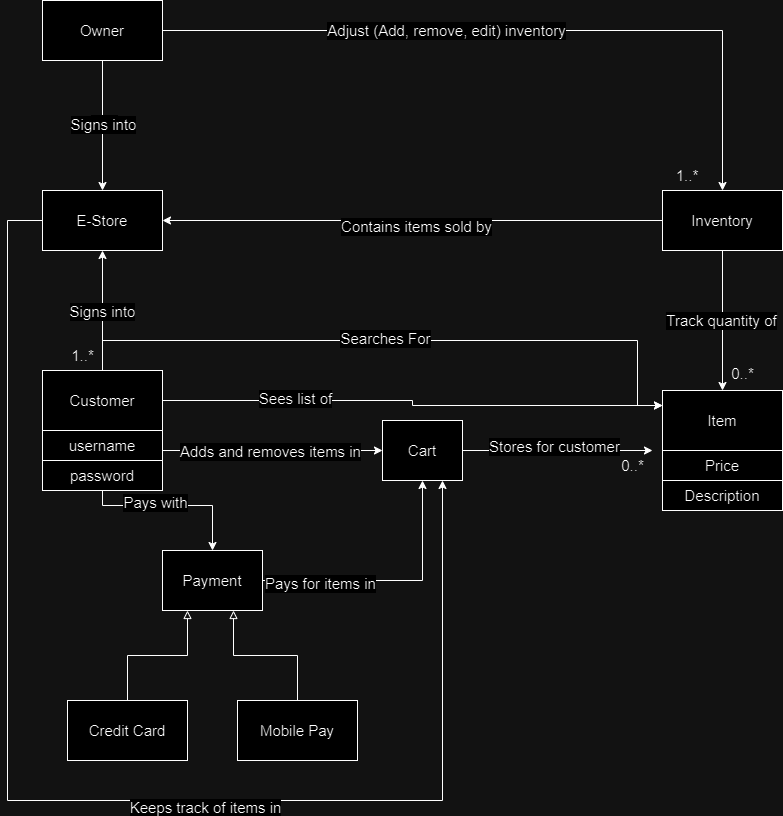

The diagram above was exported from draw.io. Its source (the exported page's mxGraphModel, read from the mxfile embedded in the PNG):
<mxGraphModel dx="794" dy="452" grid="1" gridSize="10" guides="1" tooltips="1" connect="1" arrows="1" fold="1" page="1" pageScale="1" pageWidth="850" pageHeight="1100" math="0" shadow="0">
  <root>
    <mxCell id="0" />
    <mxCell id="1" parent="0" />
    <mxCell id="VR5Ibq5S--o1i5tZx1GN-5" style="edgeStyle=orthogonalEdgeStyle;rounded=0;orthogonalLoop=1;jettySize=auto;html=1;entryX=0.75;entryY=1;entryDx=0;entryDy=0;" parent="1" source="XhXA3X0q6nHeQGD4hIW0-1" target="XhXA3X0q6nHeQGD4hIW0-4" edge="1">
      <mxGeometry relative="1" as="geometry">
        <Array as="points">
          <mxPoint x="20" y="290" />
          <mxPoint x="20" y="870" />
          <mxPoint x="455" y="870" />
        </Array>
      </mxGeometry>
    </mxCell>
    <mxCell id="VR5Ibq5S--o1i5tZx1GN-7" value="&lt;font style=&quot;font-size: 15px;&quot;&gt;Keeps track of items in&lt;/font&gt;" style="edgeLabel;html=1;align=center;verticalAlign=middle;resizable=0;points=[];" parent="VR5Ibq5S--o1i5tZx1GN-5" vertex="1" connectable="0">
      <mxGeometry x="0.1854" y="-6" relative="1" as="geometry">
        <mxPoint as="offset" />
      </mxGeometry>
    </mxCell>
    <mxCell id="XhXA3X0q6nHeQGD4hIW0-1" value="E-Store" style="whiteSpace=wrap;html=1;fontSize=15;" parent="1" vertex="1">
      <mxGeometry x="55" y="260" width="120" height="60" as="geometry" />
    </mxCell>
    <mxCell id="XhXA3X0q6nHeQGD4hIW0-14" style="edgeStyle=orthogonalEdgeStyle;rounded=0;orthogonalLoop=1;jettySize=auto;html=1;exitX=0.5;exitY=0;exitDx=0;exitDy=0;entryX=0.5;entryY=1;entryDx=0;entryDy=0;fontSize=15;" parent="1" source="XhXA3X0q6nHeQGD4hIW0-2" target="XhXA3X0q6nHeQGD4hIW0-1" edge="1">
      <mxGeometry relative="1" as="geometry" />
    </mxCell>
    <mxCell id="XhXA3X0q6nHeQGD4hIW0-15" value="Signs into" style="edgeLabel;html=1;align=center;verticalAlign=middle;resizable=0;points=[];fontSize=15;" parent="XhXA3X0q6nHeQGD4hIW0-14" connectable="0" vertex="1">
      <mxGeometry x="0.0063" y="1" relative="1" as="geometry">
        <mxPoint as="offset" />
      </mxGeometry>
    </mxCell>
    <mxCell id="XhXA3X0q6nHeQGD4hIW0-23" style="edgeStyle=orthogonalEdgeStyle;rounded=0;orthogonalLoop=1;jettySize=auto;html=1;exitX=1;exitY=1;exitDx=0;exitDy=0;fontSize=15;" parent="1" source="XhXA3X0q6nHeQGD4hIW0-20" target="XhXA3X0q6nHeQGD4hIW0-4" edge="1">
      <mxGeometry relative="1" as="geometry">
        <Array as="points">
          <mxPoint x="205" y="520" />
          <mxPoint x="205" y="520" />
        </Array>
      </mxGeometry>
    </mxCell>
    <mxCell id="XhXA3X0q6nHeQGD4hIW0-24" value="Adds and removes items in" style="edgeLabel;html=1;align=center;verticalAlign=middle;resizable=0;points=[];fontSize=15;" parent="XhXA3X0q6nHeQGD4hIW0-23" connectable="0" vertex="1">
      <mxGeometry x="0.0206" y="1" relative="1" as="geometry">
        <mxPoint y="1" as="offset" />
      </mxGeometry>
    </mxCell>
    <mxCell id="VR5Ibq5S--o1i5tZx1GN-1" style="edgeStyle=orthogonalEdgeStyle;rounded=0;orthogonalLoop=1;jettySize=auto;html=1;entryX=0;entryY=0.25;entryDx=0;entryDy=0;" parent="1" source="XhXA3X0q6nHeQGD4hIW0-2" target="XhXA3X0q6nHeQGD4hIW0-3" edge="1">
      <mxGeometry relative="1" as="geometry">
        <Array as="points">
          <mxPoint x="115" y="410" />
          <mxPoint x="650" y="410" />
          <mxPoint x="650" y="475" />
        </Array>
      </mxGeometry>
    </mxCell>
    <mxCell id="VR5Ibq5S--o1i5tZx1GN-2" value="&lt;font style=&quot;font-size: 15px;&quot;&gt;Searches For&lt;/font&gt;" style="edgeLabel;html=1;align=center;verticalAlign=middle;resizable=0;points=[];" parent="VR5Ibq5S--o1i5tZx1GN-1" vertex="1" connectable="0">
      <mxGeometry x="-0.0473" y="3" relative="1" as="geometry">
        <mxPoint as="offset" />
      </mxGeometry>
    </mxCell>
    <mxCell id="VR5Ibq5S--o1i5tZx1GN-3" style="edgeStyle=orthogonalEdgeStyle;rounded=0;orthogonalLoop=1;jettySize=auto;html=1;entryX=0;entryY=0.25;entryDx=0;entryDy=0;" parent="1" source="XhXA3X0q6nHeQGD4hIW0-2" target="XhXA3X0q6nHeQGD4hIW0-3" edge="1">
      <mxGeometry relative="1" as="geometry" />
    </mxCell>
    <mxCell id="VR5Ibq5S--o1i5tZx1GN-4" value="&lt;font style=&quot;font-size: 15px;&quot;&gt;Sees list of&lt;/font&gt;" style="edgeLabel;html=1;align=center;verticalAlign=middle;resizable=0;points=[];" parent="VR5Ibq5S--o1i5tZx1GN-3" vertex="1" connectable="0">
      <mxGeometry x="-0.4772" y="3" relative="1" as="geometry">
        <mxPoint as="offset" />
      </mxGeometry>
    </mxCell>
    <mxCell id="XhXA3X0q6nHeQGD4hIW0-2" value="Customer" style="whiteSpace=wrap;html=1;fontSize=15;" parent="1" vertex="1">
      <mxGeometry x="55" y="440" width="120" height="60" as="geometry" />
    </mxCell>
    <mxCell id="XhXA3X0q6nHeQGD4hIW0-3" value="&lt;font style=&quot;font-size: 15px;&quot;&gt;Item&lt;/font&gt;" style="whiteSpace=wrap;html=1;fontSize=15;" parent="1" vertex="1">
      <mxGeometry x="675" y="460" width="120" height="60" as="geometry" />
    </mxCell>
    <mxCell id="XhXA3X0q6nHeQGD4hIW0-25" style="edgeStyle=orthogonalEdgeStyle;rounded=0;orthogonalLoop=1;jettySize=auto;html=1;fontSize=15;" parent="1" source="XhXA3X0q6nHeQGD4hIW0-4" edge="1">
      <mxGeometry relative="1" as="geometry">
        <mxPoint x="665" y="520" as="targetPoint" />
      </mxGeometry>
    </mxCell>
    <mxCell id="XhXA3X0q6nHeQGD4hIW0-26" value="&lt;font style=&quot;font-size: 15px;&quot;&gt;Stores for customer&lt;/font&gt;" style="edgeLabel;html=1;align=center;verticalAlign=middle;resizable=0;points=[];fontSize=15;" parent="XhXA3X0q6nHeQGD4hIW0-25" connectable="0" vertex="1">
      <mxGeometry x="-0.04" y="5" relative="1" as="geometry">
        <mxPoint as="offset" />
      </mxGeometry>
    </mxCell>
    <mxCell id="XhXA3X0q6nHeQGD4hIW0-4" value="Cart" style="whiteSpace=wrap;html=1;fontSize=15;" parent="1" vertex="1">
      <mxGeometry x="395" y="490" width="80" height="60" as="geometry" />
    </mxCell>
    <mxCell id="XhXA3X0q6nHeQGD4hIW0-16" style="edgeStyle=orthogonalEdgeStyle;rounded=0;orthogonalLoop=1;jettySize=auto;html=1;entryX=1;entryY=0.5;entryDx=0;entryDy=0;fontSize=15;" parent="1" source="XhXA3X0q6nHeQGD4hIW0-9" target="XhXA3X0q6nHeQGD4hIW0-1" edge="1">
      <mxGeometry relative="1" as="geometry" />
    </mxCell>
    <mxCell id="XhXA3X0q6nHeQGD4hIW0-17" value="Contains items sold by" style="edgeLabel;html=1;align=center;verticalAlign=middle;resizable=0;points=[];fontSize=15;" parent="XhXA3X0q6nHeQGD4hIW0-16" connectable="0" vertex="1">
      <mxGeometry x="-0.0111" y="5" relative="1" as="geometry">
        <mxPoint as="offset" />
      </mxGeometry>
    </mxCell>
    <mxCell id="XhXA3X0q6nHeQGD4hIW0-21" style="edgeStyle=orthogonalEdgeStyle;rounded=0;orthogonalLoop=1;jettySize=auto;html=1;exitX=0.5;exitY=1;exitDx=0;exitDy=0;entryX=0.5;entryY=0;entryDx=0;entryDy=0;fontSize=15;" parent="1" source="XhXA3X0q6nHeQGD4hIW0-9" target="XhXA3X0q6nHeQGD4hIW0-3" edge="1">
      <mxGeometry relative="1" as="geometry" />
    </mxCell>
    <mxCell id="XhXA3X0q6nHeQGD4hIW0-22" value="&lt;font style=&quot;font-size: 15px;&quot;&gt;Track quantity of&lt;/font&gt;" style="edgeLabel;html=1;align=center;verticalAlign=middle;resizable=0;points=[];fontSize=15;" parent="XhXA3X0q6nHeQGD4hIW0-21" connectable="0" vertex="1">
      <mxGeometry x="-0.0206" y="-2" relative="1" as="geometry">
        <mxPoint as="offset" />
      </mxGeometry>
    </mxCell>
    <mxCell id="XhXA3X0q6nHeQGD4hIW0-9" value="Inventory" style="whiteSpace=wrap;html=1;fontSize=15;" parent="1" vertex="1">
      <mxGeometry x="675" y="260" width="120" height="60" as="geometry" />
    </mxCell>
    <mxCell id="XhXA3X0q6nHeQGD4hIW0-10" value="&lt;font style=&quot;font-size: 15px;&quot;&gt;Price&lt;/font&gt;" style="whiteSpace=wrap;html=1;fontSize=15;" parent="1" vertex="1">
      <mxGeometry x="675" y="520" width="120" height="30" as="geometry" />
    </mxCell>
    <mxCell id="XhXA3X0q6nHeQGD4hIW0-18" value="1..*" style="text;html=1;align=center;verticalAlign=middle;resizable=0;points=[];autosize=1;strokeColor=none;fillColor=none;fontSize=15;" parent="1" vertex="1">
      <mxGeometry x="70" y="410" width="50" height="30" as="geometry" />
    </mxCell>
    <mxCell id="XhXA3X0q6nHeQGD4hIW0-32" style="edgeStyle=orthogonalEdgeStyle;rounded=0;orthogonalLoop=1;jettySize=auto;html=1;exitX=0.5;exitY=1;exitDx=0;exitDy=0;entryX=0.5;entryY=0;entryDx=0;entryDy=0;fontSize=15;" parent="1" source="XhXA3X0q6nHeQGD4hIW0-20" target="XhXA3X0q6nHeQGD4hIW0-31" edge="1">
      <mxGeometry relative="1" as="geometry" />
    </mxCell>
    <mxCell id="XhXA3X0q6nHeQGD4hIW0-33" value="Pays with" style="edgeLabel;html=1;align=center;verticalAlign=middle;resizable=0;points=[];fontSize=15;" parent="XhXA3X0q6nHeQGD4hIW0-32" connectable="0" vertex="1">
      <mxGeometry x="-0.0309" y="4" relative="1" as="geometry">
        <mxPoint as="offset" />
      </mxGeometry>
    </mxCell>
    <mxCell id="XhXA3X0q6nHeQGD4hIW0-27" value="0..*" style="text;html=1;align=center;verticalAlign=middle;resizable=0;points=[];autosize=1;strokeColor=none;fillColor=none;fontSize=15;" parent="1" vertex="1">
      <mxGeometry x="620" y="520" width="50" height="30" as="geometry" />
    </mxCell>
    <mxCell id="XhXA3X0q6nHeQGD4hIW0-28" value="0..*" style="text;html=1;align=center;verticalAlign=middle;resizable=0;points=[];autosize=1;strokeColor=none;fillColor=none;fontSize=15;" parent="1" vertex="1">
      <mxGeometry x="730" y="428" width="50" height="30" as="geometry" />
    </mxCell>
    <mxCell id="XhXA3X0q6nHeQGD4hIW0-29" value="&lt;font style=&quot;font-size: 15px;&quot;&gt;Description&lt;/font&gt;" style="rounded=0;whiteSpace=wrap;html=1;fontSize=15;" parent="1" vertex="1">
      <mxGeometry x="675" y="550" width="120" height="30" as="geometry" />
    </mxCell>
    <mxCell id="XhXA3X0q6nHeQGD4hIW0-30" style="edgeStyle=orthogonalEdgeStyle;rounded=0;orthogonalLoop=1;jettySize=auto;html=1;exitX=0.5;exitY=1;exitDx=0;exitDy=0;fontSize=15;" parent="1" source="XhXA3X0q6nHeQGD4hIW0-20" target="XhXA3X0q6nHeQGD4hIW0-20" edge="1">
      <mxGeometry relative="1" as="geometry" />
    </mxCell>
    <mxCell id="XhXA3X0q6nHeQGD4hIW0-34" style="edgeStyle=orthogonalEdgeStyle;rounded=0;orthogonalLoop=1;jettySize=auto;html=1;entryX=0.5;entryY=1;entryDx=0;entryDy=0;fontSize=15;" parent="1" source="XhXA3X0q6nHeQGD4hIW0-31" target="XhXA3X0q6nHeQGD4hIW0-4" edge="1">
      <mxGeometry relative="1" as="geometry" />
    </mxCell>
    <mxCell id="XhXA3X0q6nHeQGD4hIW0-35" value="Pays for items in" style="edgeLabel;html=1;align=center;verticalAlign=middle;resizable=0;points=[];fontSize=15;" parent="XhXA3X0q6nHeQGD4hIW0-34" connectable="0" vertex="1">
      <mxGeometry x="-0.5611" y="-2" relative="1" as="geometry">
        <mxPoint as="offset" />
      </mxGeometry>
    </mxCell>
    <mxCell id="XhXA3X0q6nHeQGD4hIW0-31" value="Payment" style="whiteSpace=wrap;html=1;fontSize=15;" parent="1" vertex="1">
      <mxGeometry x="175" y="620" width="100" height="60" as="geometry" />
    </mxCell>
    <mxCell id="XhXA3X0q6nHeQGD4hIW0-47" style="edgeStyle=orthogonalEdgeStyle;rounded=0;orthogonalLoop=1;jettySize=auto;html=1;entryX=0.5;entryY=0;entryDx=0;entryDy=0;fontSize=15;" parent="1" source="XhXA3X0q6nHeQGD4hIW0-46" target="XhXA3X0q6nHeQGD4hIW0-1" edge="1">
      <mxGeometry relative="1" as="geometry" />
    </mxCell>
    <mxCell id="XhXA3X0q6nHeQGD4hIW0-48" value="Text" style="edgeLabel;html=1;align=center;verticalAlign=middle;resizable=0;points=[];fontSize=15;" parent="XhXA3X0q6nHeQGD4hIW0-47" connectable="0" vertex="1">
      <mxGeometry x="-0.0503" y="1" relative="1" as="geometry">
        <mxPoint as="offset" />
      </mxGeometry>
    </mxCell>
    <mxCell id="XhXA3X0q6nHeQGD4hIW0-50" value="Signs into" style="edgeLabel;html=1;align=center;verticalAlign=middle;resizable=0;points=[];fontSize=15;" parent="XhXA3X0q6nHeQGD4hIW0-47" connectable="0" vertex="1">
      <mxGeometry x="-0.0364" relative="1" as="geometry">
        <mxPoint as="offset" />
      </mxGeometry>
    </mxCell>
    <mxCell id="XhXA3X0q6nHeQGD4hIW0-51" style="edgeStyle=orthogonalEdgeStyle;rounded=0;orthogonalLoop=1;jettySize=auto;html=1;exitX=1;exitY=0.5;exitDx=0;exitDy=0;fontSize=15;" parent="1" source="XhXA3X0q6nHeQGD4hIW0-46" target="XhXA3X0q6nHeQGD4hIW0-9" edge="1">
      <mxGeometry relative="1" as="geometry" />
    </mxCell>
    <mxCell id="XhXA3X0q6nHeQGD4hIW0-52" value="Adjust (Add, remove, edit) inventory" style="edgeLabel;html=1;align=center;verticalAlign=middle;resizable=0;points=[];fontSize=15;" parent="XhXA3X0q6nHeQGD4hIW0-51" connectable="0" vertex="1">
      <mxGeometry x="-0.2131" y="1" relative="1" as="geometry">
        <mxPoint as="offset" />
      </mxGeometry>
    </mxCell>
    <mxCell id="XhXA3X0q6nHeQGD4hIW0-46" value="Owner" style="rounded=0;whiteSpace=wrap;html=1;fontSize=15;" parent="1" vertex="1">
      <mxGeometry x="55" y="70" width="120" height="60" as="geometry" />
    </mxCell>
    <mxCell id="XhXA3X0q6nHeQGD4hIW0-53" style="edgeStyle=orthogonalEdgeStyle;rounded=0;orthogonalLoop=1;jettySize=auto;html=1;exitX=0.5;exitY=1;exitDx=0;exitDy=0;fontSize=15;" parent="1" source="XhXA3X0q6nHeQGD4hIW0-4" target="XhXA3X0q6nHeQGD4hIW0-4" edge="1">
      <mxGeometry relative="1" as="geometry" />
    </mxCell>
    <mxCell id="XhXA3X0q6nHeQGD4hIW0-54" value="1..*" style="text;html=1;strokeColor=none;fillColor=none;align=center;verticalAlign=middle;whiteSpace=wrap;rounded=0;fontSize=15;" parent="1" vertex="1">
      <mxGeometry x="670" y="230" width="60" height="30" as="geometry" />
    </mxCell>
    <mxCell id="XhXA3X0q6nHeQGD4hIW0-56" value="Mobile Pay" style="rounded=0;whiteSpace=wrap;html=1;fontSize=15;" parent="1" vertex="1">
      <mxGeometry x="250" y="770" width="120" height="60" as="geometry" />
    </mxCell>
    <mxCell id="iJgVnjlAen52QX1eGD2i-2" style="edgeStyle=orthogonalEdgeStyle;rounded=0;orthogonalLoop=1;jettySize=auto;html=1;entryX=0.25;entryY=1;entryDx=0;entryDy=0;endArrow=block;endFill=0;" parent="1" source="XhXA3X0q6nHeQGD4hIW0-57" target="XhXA3X0q6nHeQGD4hIW0-31" edge="1">
      <mxGeometry relative="1" as="geometry" />
    </mxCell>
    <mxCell id="XhXA3X0q6nHeQGD4hIW0-57" value="Credit Card" style="rounded=0;whiteSpace=wrap;html=1;fontSize=15;" parent="1" vertex="1">
      <mxGeometry x="80" y="770" width="120" height="60" as="geometry" />
    </mxCell>
    <mxCell id="iJgVnjlAen52QX1eGD2i-1" style="edgeStyle=orthogonalEdgeStyle;rounded=0;orthogonalLoop=1;jettySize=auto;html=1;endArrow=block;endFill=0;" parent="1" source="XhXA3X0q6nHeQGD4hIW0-56" target="XhXA3X0q6nHeQGD4hIW0-31" edge="1">
      <mxGeometry relative="1" as="geometry">
        <Array as="points">
          <mxPoint x="310" y="725" />
          <mxPoint x="246" y="725" />
        </Array>
      </mxGeometry>
    </mxCell>
    <mxCell id="iJgVnjlAen52QX1eGD2i-3" value="&lt;font style=&quot;font-size: 15px;&quot;&gt;password&lt;/font&gt;" style="rounded=0;whiteSpace=wrap;html=1;fontSize=15;" parent="1" vertex="1">
      <mxGeometry x="55" y="530" width="120" height="30" as="geometry" />
    </mxCell>
    <mxCell id="iJgVnjlAen52QX1eGD2i-4" value="" style="edgeStyle=orthogonalEdgeStyle;rounded=0;orthogonalLoop=1;jettySize=auto;html=1;exitX=1;exitY=1;exitDx=0;exitDy=0;fontSize=15;" parent="1" source="XhXA3X0q6nHeQGD4hIW0-2" target="XhXA3X0q6nHeQGD4hIW0-20" edge="1">
      <mxGeometry relative="1" as="geometry">
        <Array as="points" />
        <mxPoint x="175" y="500" as="sourcePoint" />
        <mxPoint x="395" y="520" as="targetPoint" />
      </mxGeometry>
    </mxCell>
    <mxCell id="XhXA3X0q6nHeQGD4hIW0-20" value="&lt;font style=&quot;font-size: 15px;&quot;&gt;username&lt;/font&gt;" style="rounded=0;whiteSpace=wrap;html=1;fontSize=15;" parent="1" vertex="1">
      <mxGeometry x="55" y="500" width="120" height="30" as="geometry" />
    </mxCell>
  </root>
</mxGraphModel>